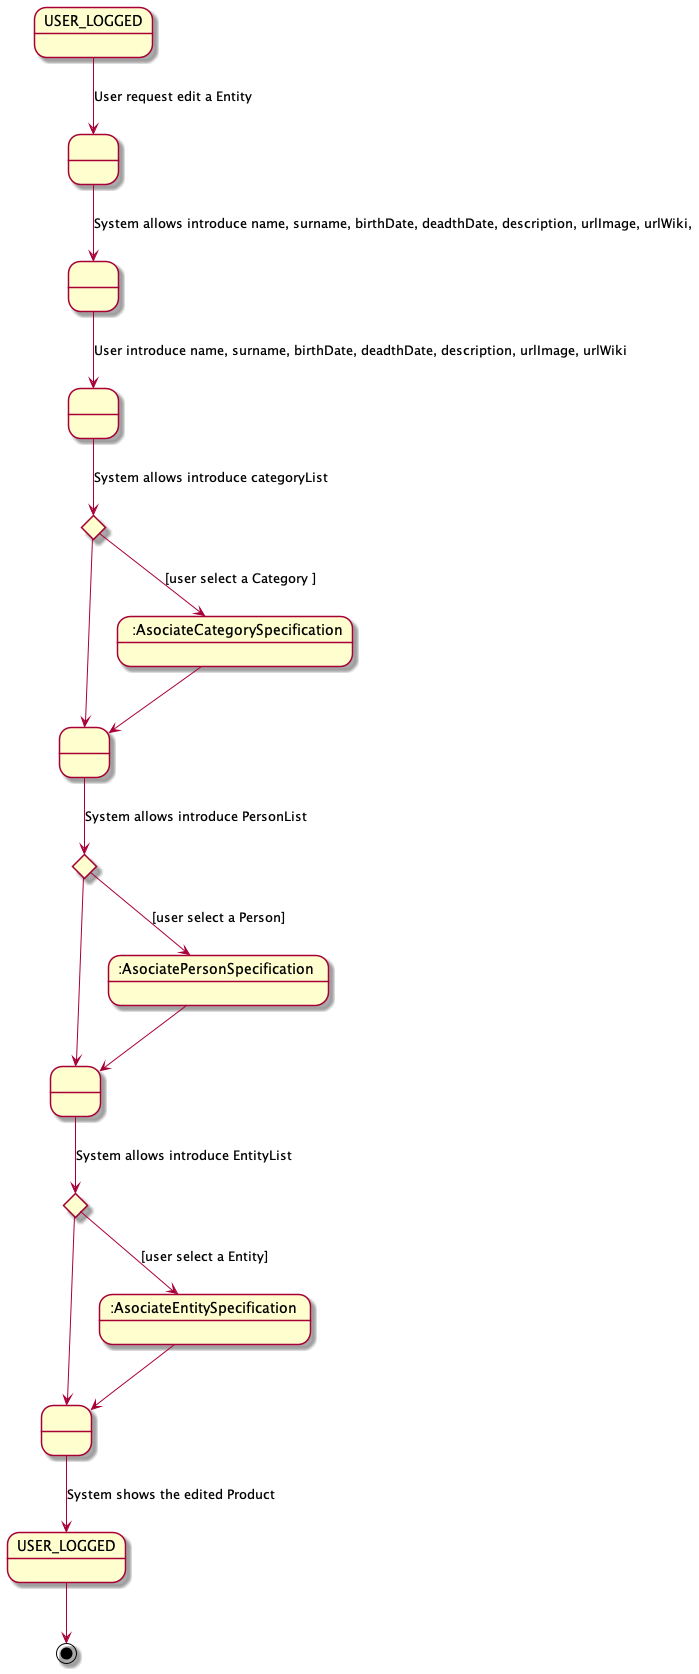

The diagram above was rendered by PlantUML. Its source (embedded in the PNG):
@startuml

state " " as State1
state " " as State2
state " " as State3
state " " as State5
state " " as State7
state " " as State9
state " :AsociateCategorySpecification" as State4
state ":AsociatePersonSpecification " as State6
state ":AsociateEntitySpecification " as State8



state "USER_LOGGED" as USER_LOGGED_START
state "USER_LOGGED" as USER_LOGGED_END

USER_LOGGED_START --> State1 : User request edit a Entity
State1 --> State2 : System allows introduce name, surname, birthDate, deadthDate, description, urlImage, urlWiki,

state d <<choice>>

State2 --> State3 :  User introduce name, surname, birthDate, deadthDate, description, urlImage, urlWiki

State3--> d : System allows introduce categoryList
d --> State4 : [user select a Category ]
State4 --> State5
d --> State5

state c <<choice>>

State5 --> c : System allows introduce PersonList
c --> State6 : [user select a Person]
State6 --> State7
c --> State7

state a <<choice>>

State7 --> a : System allows introduce EntityList
a --> State8 : [user select a Entity]
State8 --> State9
a --> State9

State9 --> USER_LOGGED_END : System shows the edited Product
USER_LOGGED_END --> [*]
@enduml